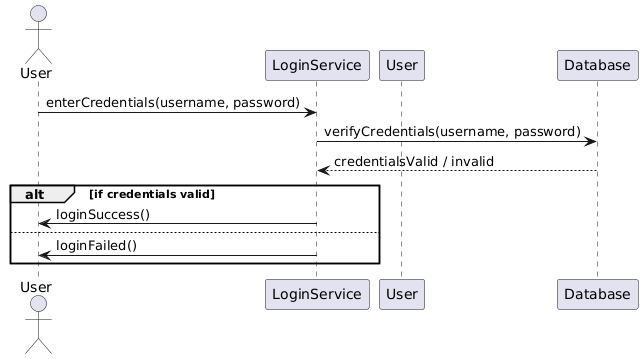

The diagram above was rendered by PlantUML. Its source (embedded in the PNG):
@startuml
actor User
participant "LoginService" as LoginService
participant "User" as UserClass
participant "Database" as Database

User -> LoginService : enterCredentials(username, password)
LoginService -> Database : verifyCredentials(username, password)
Database --> LoginService : credentialsValid / invalid

alt if credentials valid
    LoginService -> User : loginSuccess()
else
    LoginService -> User : loginFailed()
end
@enduml